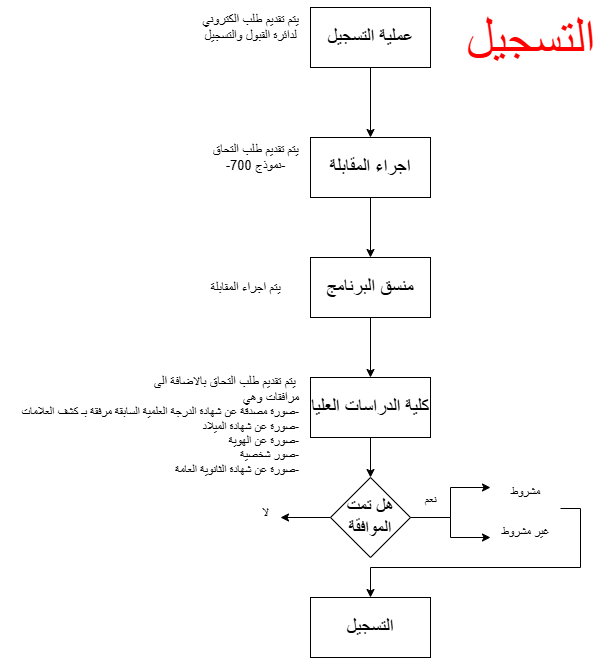

The diagram above was exported from draw.io. Its source (the exported page's mxGraphModel, read from the mxfile embedded in the PNG):
<mxGraphModel dx="1665" dy="841" grid="1" gridSize="10" guides="1" tooltips="1" connect="1" arrows="1" fold="1" page="1" pageScale="1" pageWidth="850" pageHeight="1100" math="0" shadow="0">
  <root>
    <mxCell id="0" />
    <mxCell id="1" parent="0" />
    <mxCell id="JqM6JCtrgP7zHf6b2WvE-1" edge="1" parent="1" source="JqM6JCtrgP7zHf6b2WvE-2" style="edgeStyle=orthogonalEdgeStyle;rounded=0;orthogonalLoop=1;jettySize=auto;html=1;exitX=0.5;exitY=1;exitDx=0;exitDy=0;">
      <mxGeometry relative="1" as="geometry">
        <mxPoint x="480" y="327" as="targetPoint" />
      </mxGeometry>
    </mxCell>
    <mxCell id="JqM6JCtrgP7zHf6b2WvE-2" parent="1" style="rounded=0;whiteSpace=wrap;html=1;" value="&lt;font style=&quot;font-size: 19px;&quot;&gt;عملية التسجيل&lt;/font&gt;" vertex="1">
      <mxGeometry height="60" width="120" x="420" y="197" as="geometry" />
    </mxCell>
    <mxCell id="JqM6JCtrgP7zHf6b2WvE-3" parent="1" style="text;html=1;align=center;verticalAlign=middle;resizable=0;points=[];autosize=1;strokeColor=none;fillColor=none;" value="&lt;font style=&quot;font-size: 13px;&quot;&gt;يتم تقديم طلب الكتروني&lt;/font&gt;&lt;div style=&quot;font-size: 13px;&quot;&gt;&lt;font style=&quot;font-size: 13px;&quot;&gt;لدائرة القبول والتسجيل&lt;/font&gt;&lt;/div&gt;" vertex="1">
      <mxGeometry height="40" width="120" x="300" y="197" as="geometry" />
    </mxCell>
    <mxCell id="JqM6JCtrgP7zHf6b2WvE-4" edge="1" parent="1" source="JqM6JCtrgP7zHf6b2WvE-5" style="edgeStyle=orthogonalEdgeStyle;rounded=0;orthogonalLoop=1;jettySize=auto;html=1;exitX=0.5;exitY=1;exitDx=0;exitDy=0;">
      <mxGeometry relative="1" as="geometry">
        <mxPoint x="480" y="447" as="targetPoint" />
      </mxGeometry>
    </mxCell>
    <mxCell id="JqM6JCtrgP7zHf6b2WvE-5" parent="1" style="rounded=0;whiteSpace=wrap;html=1;" value="&lt;font style=&quot;font-size: 19px;&quot;&gt;اجراء المقابلة&lt;/font&gt;" vertex="1">
      <mxGeometry height="60" width="120" x="420" y="327" as="geometry" />
    </mxCell>
    <mxCell id="JqM6JCtrgP7zHf6b2WvE-6" parent="1" style="text;html=1;align=center;verticalAlign=middle;resizable=0;points=[];autosize=1;strokeColor=none;fillColor=none;" value="&lt;span style=&quot;font-size: 13px;&quot;&gt;يتم تقديم طلب التحاق&lt;/span&gt;&lt;div&gt;&lt;span style=&quot;font-size: 13px;&quot;&gt;-نموذج 700-&lt;/span&gt;&lt;/div&gt;" vertex="1">
      <mxGeometry height="40" width="110" x="310" y="327" as="geometry" />
    </mxCell>
    <mxCell id="JqM6JCtrgP7zHf6b2WvE-7" edge="1" parent="1" source="JqM6JCtrgP7zHf6b2WvE-8" style="edgeStyle=orthogonalEdgeStyle;rounded=0;orthogonalLoop=1;jettySize=auto;html=1;exitX=0.5;exitY=1;exitDx=0;exitDy=0;entryX=0.5;entryY=0;entryDx=0;entryDy=0;" target="JqM6JCtrgP7zHf6b2WvE-11">
      <mxGeometry relative="1" as="geometry" />
    </mxCell>
    <mxCell id="JqM6JCtrgP7zHf6b2WvE-8" parent="1" style="rounded=0;whiteSpace=wrap;html=1;" value="&lt;font style=&quot;font-size: 19px;&quot;&gt;منسق البرنامج&lt;/font&gt;" vertex="1">
      <mxGeometry height="60" width="120" x="420" y="447" as="geometry" />
    </mxCell>
    <mxCell id="JqM6JCtrgP7zHf6b2WvE-9" parent="1" style="text;html=1;align=center;verticalAlign=middle;resizable=0;points=[];autosize=1;strokeColor=none;fillColor=none;" value="&lt;span style=&quot;font-size: 13px;&quot;&gt;يتم اجراء المقابلة&lt;/span&gt;" vertex="1">
      <mxGeometry height="30" width="90" x="310" y="462" as="geometry" />
    </mxCell>
    <mxCell id="JqM6JCtrgP7zHf6b2WvE-10" edge="1" parent="1" source="JqM6JCtrgP7zHf6b2WvE-11" style="edgeStyle=orthogonalEdgeStyle;rounded=0;orthogonalLoop=1;jettySize=auto;html=1;exitX=0.5;exitY=1;exitDx=0;exitDy=0;entryX=0.5;entryY=0;entryDx=0;entryDy=0;" target="JqM6JCtrgP7zHf6b2WvE-16">
      <mxGeometry relative="1" as="geometry" />
    </mxCell>
    <mxCell id="JqM6JCtrgP7zHf6b2WvE-11" parent="1" style="rounded=0;whiteSpace=wrap;html=1;" value="&lt;font style=&quot;font-size: 19px;&quot;&gt;كلية الدراسات العليا&lt;/font&gt;" vertex="1">
      <mxGeometry height="60" width="120" x="420" y="567" as="geometry" />
    </mxCell>
    <mxCell id="JqM6JCtrgP7zHf6b2WvE-12" parent="1" style="text;html=1;align=right;verticalAlign=middle;resizable=0;points=[];autosize=1;strokeColor=none;fillColor=none;" value="&lt;span style=&quot;font-size: 13px;&quot;&gt;يتم تقديم طلب التحاق بالاضافة الى&amp;nbsp;&lt;/span&gt;&lt;div&gt;&lt;span style=&quot;font-size: 13px;&quot;&gt;مرافقات وهي&lt;/span&gt;&lt;/div&gt;&lt;div&gt;&amp;nbsp;صورة مصدقة عن شهادة الدرجة العلمية السابقة مرفقة بـ كشف العلامات-&lt;/div&gt;&lt;div&gt;صورة عن شهادة الميلاد-&lt;/div&gt;&lt;div&gt;صورة عن الهوية&lt;span style=&quot;background-color: initial;&quot;&gt;-&lt;/span&gt;&lt;/div&gt;&lt;div&gt;&lt;span style=&quot;background-color: initial;&quot;&gt;صور شخصية-&lt;/span&gt;&lt;/div&gt;&lt;div&gt;صورة عن شهادة الثانوية العامة-&lt;/div&gt;" vertex="1">
      <mxGeometry height="120" width="300" x="110" y="555" as="geometry" />
    </mxCell>
    <mxCell id="JqM6JCtrgP7zHf6b2WvE-13" edge="1" parent="1" source="JqM6JCtrgP7zHf6b2WvE-16" style="edgeStyle=orthogonalEdgeStyle;rounded=0;orthogonalLoop=1;jettySize=auto;html=1;exitX=1;exitY=0.5;exitDx=0;exitDy=0;">
      <mxGeometry relative="1" as="geometry">
        <mxPoint x="600" y="677" as="targetPoint" />
      </mxGeometry>
    </mxCell>
    <mxCell id="JqM6JCtrgP7zHf6b2WvE-14" edge="1" parent="1" source="JqM6JCtrgP7zHf6b2WvE-16" style="edgeStyle=orthogonalEdgeStyle;rounded=0;orthogonalLoop=1;jettySize=auto;html=1;exitX=1;exitY=0.5;exitDx=0;exitDy=0;">
      <mxGeometry relative="1" as="geometry">
        <mxPoint x="600" y="727" as="targetPoint" />
      </mxGeometry>
    </mxCell>
    <mxCell id="JqM6JCtrgP7zHf6b2WvE-15" edge="1" parent="1" source="JqM6JCtrgP7zHf6b2WvE-16" style="edgeStyle=orthogonalEdgeStyle;rounded=0;orthogonalLoop=1;jettySize=auto;html=1;exitX=0;exitY=0.5;exitDx=0;exitDy=0;">
      <mxGeometry relative="1" as="geometry">
        <mxPoint x="390" y="707" as="targetPoint" />
      </mxGeometry>
    </mxCell>
    <mxCell id="JqM6JCtrgP7zHf6b2WvE-16" parent="1" style="rhombus;whiteSpace=wrap;html=1;" value="&lt;font style=&quot;font-size: 18px;&quot;&gt;هل تمت الموافقة&lt;/font&gt;" vertex="1">
      <mxGeometry height="80" width="80" x="440" y="667" as="geometry" />
    </mxCell>
    <mxCell id="JqM6JCtrgP7zHf6b2WvE-17" parent="1" style="text;html=1;align=center;verticalAlign=middle;resizable=0;points=[];autosize=1;strokeColor=none;fillColor=none;" value="&lt;span style=&quot;font-size: 13px;&quot;&gt;لا&lt;/span&gt;" vertex="1">
      <mxGeometry height="30" width="30" x="360" y="687" as="geometry" />
    </mxCell>
    <mxCell id="JqM6JCtrgP7zHf6b2WvE-18" parent="1" style="text;html=1;align=center;verticalAlign=middle;resizable=0;points=[];autosize=1;strokeColor=none;fillColor=none;" value="نعم" vertex="1">
      <mxGeometry height="30" width="40" x="520" y="675" as="geometry" />
    </mxCell>
    <mxCell id="JqM6JCtrgP7zHf6b2WvE-19" parent="1" style="text;html=1;align=center;verticalAlign=middle;resizable=0;points=[];autosize=1;strokeColor=none;fillColor=none;" value="مشروط" vertex="1">
      <mxGeometry height="30" width="50" x="610" y="667" as="geometry" />
    </mxCell>
    <mxCell id="JqM6JCtrgP7zHf6b2WvE-20" parent="1" style="text;html=1;align=center;verticalAlign=middle;resizable=0;points=[];autosize=1;strokeColor=none;fillColor=none;" value="غير مشروط" vertex="1">
      <mxGeometry height="30" width="70" x="600" y="707" as="geometry" />
    </mxCell>
    <mxCell id="JqM6JCtrgP7zHf6b2WvE-21" edge="1" parent="1" style="edgeStyle=orthogonalEdgeStyle;rounded=0;orthogonalLoop=1;jettySize=auto;html=1;">
      <mxGeometry relative="1" as="geometry">
        <Array as="points">
          <mxPoint x="670" y="698" />
          <mxPoint x="690" y="698" />
          <mxPoint x="690" y="757" />
          <mxPoint x="480" y="757" />
        </Array>
        <mxPoint x="670" y="698" as="sourcePoint" />
        <mxPoint x="480" y="787" as="targetPoint" />
      </mxGeometry>
    </mxCell>
    <mxCell id="JqM6JCtrgP7zHf6b2WvE-22" parent="1" style="rounded=0;whiteSpace=wrap;html=1;" value="&lt;font style=&quot;font-size: 19px;&quot;&gt;التسجيل&lt;/font&gt;" vertex="1">
      <mxGeometry height="60" width="120" x="420" y="787" as="geometry" />
    </mxCell>
    <mxCell id="JqM6JCtrgP7zHf6b2WvE-23" parent="1" style="text;html=1;align=center;verticalAlign=middle;resizable=0;points=[];autosize=1;strokeColor=none;fillColor=none;" value="&lt;font color=&quot;#ff0000&quot; style=&quot;font-size: 52px;&quot;&gt;التسجيل&lt;/font&gt;" vertex="1">
      <mxGeometry height="80" width="150" x="565" y="190" as="geometry" />
    </mxCell>
  </root>
</mxGraphModel>